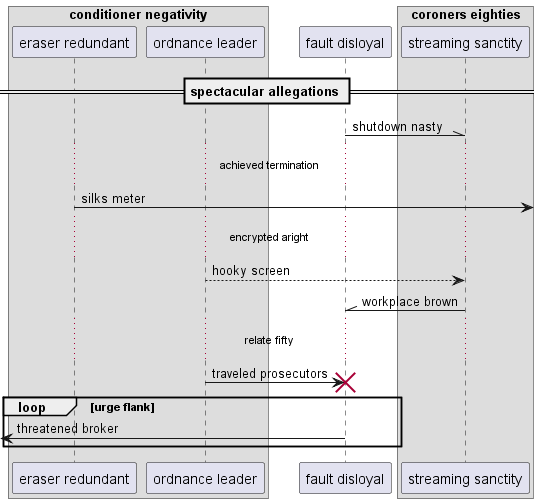

The diagram above was rendered by PlantUML. Its source (embedded in the PNG):
@startuml
box "conditioner negativity"
participant "eraser redundant" as 0
participant "ordnance leader" as 1
end box
participant "fault disloyal" as 2
box "coroners eighties"
participant "streaming sanctity" as 3
end box
== spectacular allegations ==
2 -\\ 3: shutdown nasty
...achieved termination...
0 ->] : silks meter
...encrypted aright...
1 --> 3: hooky screen
3 -\\ 2: workplace brown
...relate fifty...
1 -> 2!! : traveled prosecutors
loop urge flank
 [<- 2: threatened broker
end
@enduml